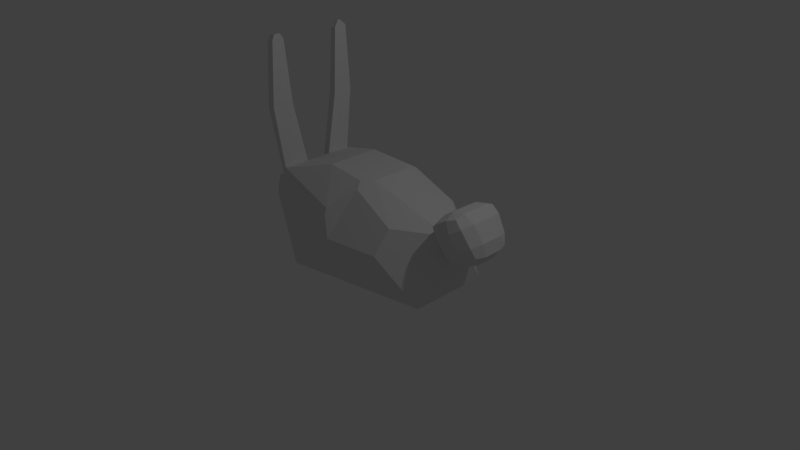 # Source: simplebunny.blend  (saved by Blender 2.74.0; exported with 4.5.12 LTS)
import bpy
from mathutils import Matrix  # noqa: F401  (used for matrix-valued properties, if any)

bpy.ops.wm.read_factory_settings(use_empty=True)
scene = bpy.context.scene
scene.name = 'Scene'

# ---- collections
col_collection_1 = bpy.data.collections.new('Collection 1'); scene.collection.children.link(col_collection_1)

# ---- world
world_world = bpy.data.worlds.new('World'); scene.world = world_world
world_world.color = (0.05088, 0.05088, 0.05088)
world_world.use_sun_shadow = False
world_world.sun_shadow_jitter_overblur = 0.0
world_world.cycles.sampling_method = 'MANUAL'
world_world.cycles.sample_map_resolution = 256

# ---- cameras
cam_camera = bpy.data.cameras.new('Camera')
cam_camera.clip_end = 100.0
cam_camera.lens = 35.0
cam_camera.sensor_width = 32.0
cam_camera.sensor_height = 18.0
cam_camera.ortho_scale = 7.314
cam_camera.dof.focus_distance = 0.0
cam_camera.dof.aperture_fstop = 128.0

# ---- lights
light_lamp = bpy.data.lights.new('Lamp', 'POINT')
light_lamp.transmission_factor = 0.0
light_lamp.cutoff_distance = 30.0
light_lamp.energy = 100.0
light_lamp.shadow_buffer_clip_start = 1.001
light_lamp.shadow_soft_size = 0.1
light_lamp.shadow_maximum_resolution = 0.006
light_lamp.use_absolute_resolution = True
light_lamp.cycles.use_multiple_importance_sampling = False

# ---- meshes
me_icosphere = bpy.data.meshes.new('Icosphere')
me_icosphere.from_pydata([(0.0, 0.0, -0.4649), (1.348, -0.5257, -0.4649), (-0.515, -0.8506, -0.4649), (-0.515, 0.8506, -0.4649), (1.348, 0.5257, -0.4649), (-1.06, 0.5019, 0.5776), (-1.053, -0.5281, 0.582), (-1.145, -0.605, 0.2246), (-1.173, -0.4793, 0.4549), (-1.173, 0.4793, 0.4549), (-1.145, 0.605, 0.2246), (-1.482, -0.102, -0.4649), (-1.47, 0.1116, -0.4649), (-1.303, 0.0, -0.4649), (-1.29, -0.5007, 0.2321), (-1.591, -0.2436, 0.239), (-1.591, 0.2228, 0.239), (-1.277, 0.5096, 0.2315), (1.384, 0.1029, 0.3382), (1.384, -0.1029, 0.3382), (1.473, -0.08276, 0.1946), (1.473, 0.08276, 0.1946), (0.2289, -0.378, 0.7544), (-0.326, -0.3546, 0.7911), (0.3702, -0.2591, 0.7609), (0.3702, 0.2591, 0.7609), (0.2289, 0.378, 0.7544), (-0.3592, 0.3675, 0.7775), (1.494, 0.123, 0.1597), (1.668, 0.3439, 0.2771), (1.778, 0.1094, 0.1002), (1.547, 0.2785, 0.1912), (1.627, 0.2498, 0.09339), (1.746, 0.265, 0.152), (1.621, 0.1163, 0.07184), (1.434, 0.1869, 0.6539), (1.544, 0.3719, 0.4769), (1.362, 0.1529, 0.3731), (1.467, 0.328, 0.602), (1.362, 0.3073, 0.5191), (1.419, 0.3074, 0.3978), (1.339, 0.1696, 0.5256), (1.544, -0.3719, 0.4769), (1.434, -0.1869, 0.6539), (1.362, -0.1529, 0.3731), (1.467, -0.328, 0.602), (1.362, -0.3073, 0.5191), (1.339, -0.1696, 0.5256), (1.419, -0.3074, 0.3978), (1.778, -0.1094, 0.1002), (1.668, -0.3439, 0.2771), (1.494, -0.123, 0.1597), (1.746, -0.265, 0.152), (1.627, -0.2498, 0.09339), (1.547, -0.2785, 0.1912), (1.621, -0.1163, 0.07184), (1.9, 0.1094, 0.1755), (1.79, 0.3439, 0.3524), (1.967, 0.1329, 0.4643), (1.868, 0.2652, 0.2271), (1.956, 0.2407, 0.3144), (1.915, 0.2818, 0.4313), (1.993, 0.116, 0.3062), (1.845, 0.1605, 0.6617), (1.666, 0.3719, 0.5523), (1.556, 0.1869, 0.7292), (1.792, 0.3096, 0.6299), (1.705, 0.2972, 0.7181), (1.588, 0.3283, 0.6777), (1.714, 0.1789, 0.755), (1.845, -0.1605, 0.6617), (1.556, -0.1869, 0.7292), (1.666, -0.3719, 0.5523), (1.714, -0.1789, 0.755), (1.705, -0.2972, 0.7181), (1.588, -0.3283, 0.6777), (1.792, -0.3096, 0.6299), (1.967, -0.1329, 0.4643), (1.79, -0.3439, 0.3524), (1.9, -0.1094, 0.1755), (1.915, -0.2818, 0.4313), (1.956, -0.2407, 0.3144), (1.868, -0.2652, 0.2271), (1.993, -0.116, 0.3062), (0.1466, -0.8506, 0.121), (0.836, -0.7255, 0.09585), (0.8863, -0.531, 0.4006), (0.2923, -0.4827, 0.6863), (0.03327, -0.7502, 0.4472), (0.03244, -0.7792, 0.3825), (0.836, 0.7255, 0.09585), (0.1466, 0.8506, 0.121), (0.03244, 0.7792, 0.3825), (0.03327, 0.7502, 0.4472), (0.2923, 0.4827, 0.6863), (0.8863, 0.531, 0.4006), (1.348, 0.1752, -0.4649), (1.348, -0.1752, -0.4649), (-1.591, -0.08811, 0.239), (-1.591, 0.06734, 0.239), (1.384, 0.03429, 0.3382), (1.384, -0.03429, 0.3382), (1.473, -0.02759, 0.1946), (1.473, 0.02759, 0.1946), (-0.3481, 0.1268, 0.782), (-0.337, -0.1139, 0.7866), (0.3702, -0.08637, 0.7609), (0.3702, 0.08637, 0.7609), (-1.058, 0.1824, 0.5791), (-1.055, -0.1728, 0.5805), (1.362, 0.05097, 0.3731), (1.362, -0.05097, 0.3731), (1.339, -0.05653, 0.5256), (1.339, 0.05653, 0.5256), (1.434, -0.06232, 0.6539), (1.434, 0.06232, 0.6539), (1.494, -0.041, 0.1597), (1.494, 0.041, 0.1597), (1.621, 0.03878, 0.07184), (1.621, -0.03878, 0.07184), (1.778, 0.03647, 0.1002), (1.778, -0.03647, 0.1002), (1.556, 0.06232, 0.7292), (1.556, -0.06232, 0.7292), (1.714, -0.05962, 0.755), (1.714, 0.05962, 0.755), (1.845, -0.0535, 0.6617), (1.845, 0.0535, 0.6617), (1.9, -0.03647, 0.1755), (1.9, 0.03647, 0.1755), (1.993, 0.03867, 0.3062), (1.993, -0.03867, 0.3062), (1.967, 0.04429, 0.4643), (1.967, -0.04429, 0.4643), (-1.173, -0.1914, 0.4549), (-1.173, 0.1799, 0.4549), (-1.057, -0.3436, 1.388), (-1.038, -0.4848, 2.3), (-1.04, -0.4333, 2.236), (-1.037, -0.564, 2.301), (-1.053, -0.6399, 1.406), (-1.035, -0.5968, 2.234), (-1.065, 0.5986, 1.373), (-1.103, 0.4928, 2.295), (-1.045, 0.5403, 2.229), (-1.117, 0.4949, 2.286), (-1.162, 0.5942, 1.359), (-1.119, 0.5324, 2.218), (-1.162, 0.3291, 1.343), (-1.117, 0.4188, 2.286), (-1.119, 0.3685, 2.214), (-1.164, -0.6349, 1.386), (-1.117, -0.5673, 2.286), (-1.118, -0.6062, 2.226), (-1.042, 0.4162, 2.298), (-1.062, 0.3309, 1.359), (-1.043, 0.3699, 2.226), (-1.117, -0.4949, 2.286), (-1.165, -0.3574, 1.369), (-1.119, -0.4433, 2.222), (-1.651, -0.118, 0.02122), (-1.651, 0.09725, 0.02122), (-1.573, 0.0575, -0.3322), (-1.575, -0.06344, -0.3389)], [], [(0, 1, 2), (1, 0, 4, 96, 97), (11, 2, 7, 14), (17, 12, 162, 161, 16), (0, 3, 4), (18, 95, 94, 26, 25), (1, 20, 19, 86, 85), (4, 3, 91, 90), (87, 86, 19, 24, 22), (3, 10, 92, 91), (10, 9, 93, 92), (8, 7, 89, 88), (8, 88, 87, 22, 23, 6), (3, 12, 17, 10), (84, 89, 7, 2), (27, 25, 26), (4, 90, 95, 18, 21), (0, 13, 12, 3), (161, 160, 15, 98, 99, 16), (11, 163, 162, 12, 13), (0, 2, 11, 13), (21, 18, 37, 28), (105, 23, 24, 106), (22, 24, 23), (101, 106, 24, 19), (96, 4, 21, 103), (114, 43, 71, 123), (126, 70, 77, 133), (42, 50, 78, 72), (120, 30, 56, 129), (19, 20, 51, 44), (101, 19, 44, 111), (103, 21, 28, 117), (28, 31, 32, 34), (29, 33, 32, 31), (30, 34, 32, 33), (35, 38, 39, 41), (36, 40, 39, 38), (37, 41, 39, 40), (42, 45, 46, 48), (43, 47, 46, 45), (44, 48, 46, 47), (49, 52, 53, 55), (50, 54, 53, 52), (51, 55, 53, 54), (56, 59, 60, 62), (57, 61, 60, 59), (58, 62, 60, 61), (63, 66, 67, 69), (64, 68, 67, 66), (65, 69, 67, 68), (70, 73, 74, 76), (71, 75, 74, 73), (72, 76, 74, 75), (77, 80, 81, 83), (78, 82, 81, 80), (79, 83, 81, 82), (28, 37, 40, 31), (31, 40, 36, 29), (111, 44, 47, 112), (112, 47, 43, 114), (44, 51, 54, 48), (48, 54, 50, 42), (117, 28, 34, 118), (118, 34, 30, 120), (57, 64, 66, 61), (61, 66, 63, 58), (123, 71, 73, 124), (124, 73, 70, 126), (72, 78, 80, 76), (76, 80, 77, 70), (129, 56, 62, 130), (130, 62, 58, 132), (78, 50, 52, 82), (82, 52, 49, 79), (29, 57, 59, 33), (33, 59, 56, 30), (71, 43, 45, 75), (75, 45, 42, 72), (64, 36, 38, 68), (68, 38, 35, 65), (29, 36, 64, 57), (146, 148, 150, 147), (8, 14, 7), (10, 17, 9), (14, 8, 15), (17, 16, 9), (98, 15, 8, 134), (105, 109, 6, 23), (94, 93, 9, 5, 27, 26), (84, 85, 86, 87, 88, 89), (90, 91, 92, 93, 94, 95), (2, 1, 85, 84), (27, 5, 108, 104), (104, 108, 109, 105), (16, 99, 135, 9), (99, 98, 134, 135), (8, 6, 140, 151), (108, 135, 134, 109), (83, 131, 133, 77), (131, 130, 132, 133), (79, 128, 131, 83), (128, 129, 130, 131), (69, 125, 127, 63), (125, 124, 126, 127), (65, 122, 125, 69), (122, 123, 124, 125), (55, 119, 121, 49), (119, 118, 120, 121), (51, 116, 119, 55), (116, 117, 118, 119), (41, 113, 115, 35), (113, 112, 114, 115), (37, 110, 113, 41), (110, 111, 112, 113), (20, 102, 116, 51), (102, 103, 117, 116), (18, 100, 110, 37), (100, 101, 111, 110), (49, 121, 128, 79), (121, 120, 129, 128), (63, 127, 132, 58), (127, 126, 133, 132), (35, 115, 122, 65), (115, 114, 123, 122), (1, 97, 102, 20), (97, 96, 103, 102), (18, 25, 107, 100), (100, 107, 106, 101), (27, 104, 107, 25), (104, 105, 106, 107), (109, 134, 158, 136), (143, 154, 156, 144), (5, 9, 146, 142), (143, 145, 149, 154), (135, 108, 155, 148), (147, 150, 149, 145), (137, 157, 152, 139), (142, 146, 147, 144), (144, 147, 145, 143), (151, 140, 141, 153), (153, 141, 139, 152), (148, 155, 156, 150), (150, 156, 154, 149), (157, 137, 138, 159), (159, 138, 136, 158), (141, 138, 137, 139), (144, 156, 155, 142), (140, 136, 138, 141), (108, 5, 142, 155), (109, 136, 140, 6), (135, 148, 146, 9), (8, 151, 158, 134), (152, 157, 159, 153), (153, 159, 158, 151), (160, 161, 162, 163), (15, 160, 163, 11, 14)])
me_icosphere.use_remesh_preserve_volume = False
me_icosphere.use_remesh_preserve_attributes = False
me_icosphere.use_mirror_vertex_groups = False
me_icosphere.update()

# ---- objects
ob_icosphere = bpy.data.objects.new('Icosphere', me_icosphere)
ob_lamp = bpy.data.objects.new('Lamp', light_lamp)
ob_camera = bpy.data.objects.new('Camera', cam_camera)

# ---- transforms, parenting, visibility, modifiers, constraints
ob_icosphere.location = (0.0, 0.0, 0.4649)
ob_icosphere.lineart.crease_threshold = 0.0
_m = ob_icosphere.modifiers.new('Triangulate', 'TRIANGULATE')
ob_lamp.location = (4.076, 1.005, 5.904)
ob_lamp.rotation_euler = (0.6503, 0.05522, 1.866)
ob_lamp.lock_rotations_4d = False
ob_lamp.empty_display_type = 'ARROWS'
ob_lamp.color = (0.0, 0.0, 0.0, 0.0)
ob_lamp.lineart.crease_threshold = 0.0
ob_camera.location = (7.481, -6.508, 5.344)
ob_camera.rotation_euler = (1.109, 0.01082, 0.8149)
ob_camera.lock_rotations_4d = False
ob_camera.empty_display_type = 'ARROWS'
ob_camera.color = (0.0, 0.0, 0.0, 0.0)
ob_camera.display_type = 'WIRE'
ob_camera.lineart.crease_threshold = 0.0

# ---- collection membership
col_collection_1.objects.link(ob_icosphere)
col_collection_1.objects.link(ob_lamp)
col_collection_1.objects.link(ob_camera)

# ---- scene / render settings (as saved in the file)
scene.camera = ob_camera
scene.frame_start = 1; scene.frame_end = 250; scene.frame_set(1)
scene.render.engine = 'BLENDER_EEVEE_NEXT'
scene.render.resolution_percentage = 50
scene.render.dither_intensity = 0.0
scene.cycles.use_denoising = False
scene.cycles.samples = 10
scene.cycles.sampling_pattern = 'TABULATED_SOBOL'
scene.cycles.light_sampling_threshold = 0.0
scene.cycles.use_adaptive_sampling = False
scene.cycles.use_light_tree = False
scene.cycles.blur_glossy = 0.0
scene.cycles.pixel_filter_type = 'GAUSSIAN'
scene.cycles.sample_clamp_indirect = 0.0
scene.view_settings.view_transform = 'Standard'
bpy.context.view_layer.update()
